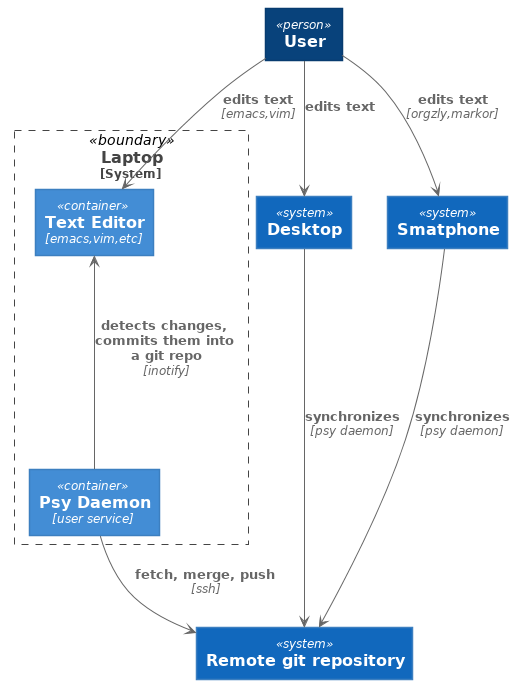

The diagram above was rendered by PlantUML. Its source (embedded in the PNG):
@startuml





skinparam defaultTextAlignment center

skinparam wrapWidth 200
skinparam maxMessageSize 150

skinparam rectangle {
    StereotypeFontSize 12
    shadowing false
}

skinparam database {
    StereotypeFontSize 12
    shadowing false
}

skinparam Arrow {
    Color #666666
    FontColor #666666
    FontSize 12
}

skinparam rectangle<<boundary>> {
    Shadowing false
    StereotypeFontSize 0
    FontColor #444444
    BorderColor #444444
    BorderStyle dashed
}






















skinparam rectangle<<person>> {
    StereotypeFontColor #FFFFFF
    FontColor #FFFFFF
    BackgroundColor #08427B
    BorderColor #073B6F
}

skinparam rectangle<<external_person>> {
    StereotypeFontColor #FFFFFF
    FontColor #FFFFFF
    BackgroundColor #686868
    BorderColor #8A8A8A
}

skinparam rectangle<<system>> {
    StereotypeFontColor #FFFFFF
    FontColor #FFFFFF
    BackgroundColor #1168BD
    BorderColor #3C7FC0
}

skinparam rectangle<<external_system>> {
    StereotypeFontColor #FFFFFF
    FontColor #FFFFFF
    BackgroundColor #999999
    BorderColor #8A8A8A
}

skinparam database<<system>> {
    StereotypeFontColor #FFFFFF
    FontColor #FFFFFF
    BackgroundColor #1168BD
    BorderColor #3C7FC0
}

skinparam database<<external_system>> {
    StereotypeFontColor #FFFFFF
    FontColor #FFFFFF
    BackgroundColor #999999
    BorderColor #8A8A8A
}
















skinparam rectangle<<container>> {
    StereotypeFontColor #FFFFFF
    FontColor #FFFFFF
    BackgroundColor #438DD5
    BorderColor #3C7FC0
}

skinparam database<<container>> {
    StereotypeFontColor #FFFFFF
    FontColor #FFFFFF
    BackgroundColor #438DD5
    BorderColor #3C7FC0
}







rectangle "==User" <<person>> as user

rectangle "==Desktop" <<system>> as desktop
rectangle "==Laptop\n<size:12>[System]</size>" <<boundary>> as laptop {
    rectangle "==Text Editor\n//<size:12>[emacs,vim,etc]</size>//" <<container>> as text_editor
    rectangle "==Psy Daemon\n//<size:12>[user service]</size>//" <<container>> as psy_daemon
    text_editor -[hidden]-> psy_daemon
    psy_daemon --> text_editor : "===detects changes, commits them into a git repo\n//<size:12>[inotify]</size>//"
}
rectangle "==Smatphone" <<system>> as smartphone

laptop -[hidden]> desktop
desktop -[hidden]> smartphone

rectangle "==Remote git repository" <<system>> as remote

user --> desktop : "===edits text"
user --> text_editor : "===edits text\n//<size:12>[emacs,vim]</size>//"
user --> smartphone : "===edits text\n//<size:12>[orgzly,markor]</size>//"

desktop --> remote : "===synchronizes\n//<size:12>[psy daemon]</size>//"
psy_daemon --> remote : "===fetch, merge, push\n//<size:12>[ssh]</size>//"
smartphone --> remote : "===synchronizes\n//<size:12>[psy daemon]</size>//"

@enduml